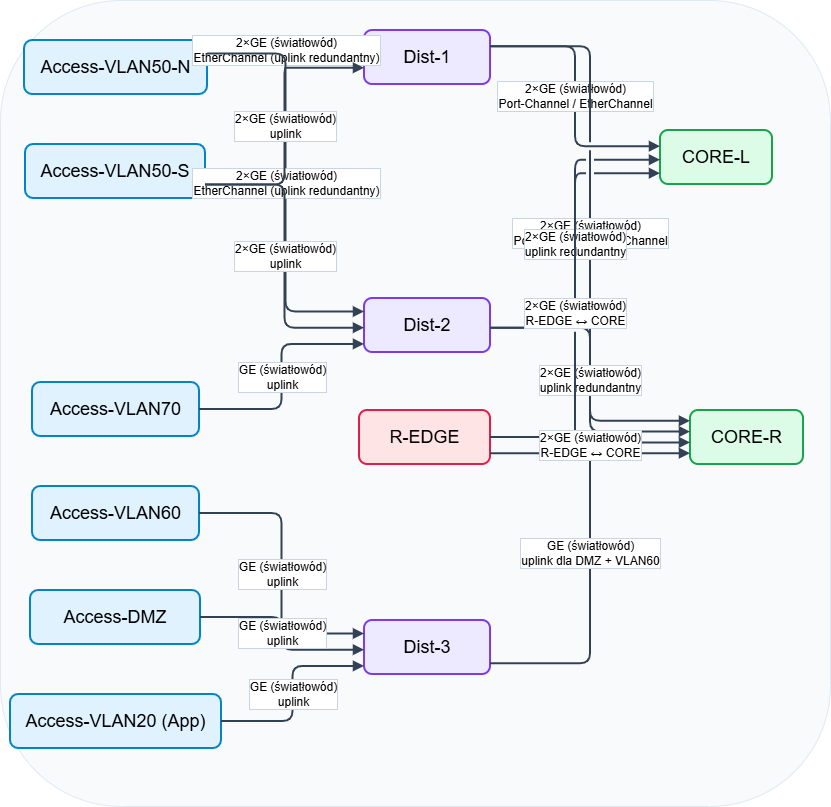

The diagram above was exported from draw.io. Its source (the exported page's mxGraphModel, read from the mxfile embedded in the PNG):
<mxGraphModel dx="1540" dy="816" grid="0" gridSize="10" guides="1" tooltips="1" connect="1" arrows="1" fold="1" page="1" pageScale="1" pageWidth="850" pageHeight="1100" math="0" shadow="0">
  <root>
    <mxCell id="0" />
    <mxCell id="1" parent="0" />
    <mxCell id="XWIJKa-ZdzZv86xuBNL7-1" parent="1" style="rounded=1;whiteSpace=wrap;html=1;fillColor=#f8fafc;strokeColor=#e2e8f0;strokeWidth=1;shadow=0;" value="" vertex="1">
      <mxGeometry height="806" width="830" x="10" y="20" as="geometry" />
    </mxCell>
    <mxCell id="XWIJKa-ZdzZv86xuBNL7-2" parent="1" style="rounded=1;whiteSpace=wrap;html=1;align=center;verticalAlign=middle;strokeWidth=2;fontSize=18;fillColor=#e0f2fe;strokeColor=#0284c7;" value="Access-VLAN50-N" vertex="1">
      <mxGeometry height="54" width="183" x="34" y="60" as="geometry" />
    </mxCell>
    <mxCell id="XWIJKa-ZdzZv86xuBNL7-3" parent="1" style="rounded=1;whiteSpace=wrap;html=1;align=center;verticalAlign=middle;strokeWidth=2;fontSize=18;fillColor=#e0f2fe;strokeColor=#0284c7;" value="Access-VLAN50-S" vertex="1">
      <mxGeometry height="54" width="180" x="35" y="164" as="geometry" />
    </mxCell>
    <mxCell id="XWIJKa-ZdzZv86xuBNL7-4" parent="1" style="rounded=1;whiteSpace=wrap;html=1;align=center;verticalAlign=middle;strokeWidth=2;fontSize=18;fillColor=#e0f2fe;strokeColor=#0284c7;" value="Access-VLAN60" vertex="1">
      <mxGeometry height="54" width="167" x="42" y="506" as="geometry" />
    </mxCell>
    <mxCell id="XWIJKa-ZdzZv86xuBNL7-5" parent="1" style="rounded=1;whiteSpace=wrap;html=1;align=center;verticalAlign=middle;strokeWidth=2;fontSize=18;fillColor=#e0f2fe;strokeColor=#0284c7;" value="Access-VLAN70" vertex="1">
      <mxGeometry height="54" width="167" x="42" y="402" as="geometry" />
    </mxCell>
    <mxCell id="XWIJKa-ZdzZv86xuBNL7-6" parent="1" style="rounded=1;whiteSpace=wrap;html=1;align=center;verticalAlign=middle;strokeWidth=2;fontSize=18;fillColor=#e0f2fe;strokeColor=#0284c7;" value="Access-DMZ" vertex="1">
      <mxGeometry height="54" width="170" x="40" y="610" as="geometry" />
    </mxCell>
    <mxCell id="XWIJKa-ZdzZv86xuBNL7-7" parent="1" style="rounded=1;whiteSpace=wrap;html=1;align=center;verticalAlign=middle;strokeWidth=2;fontSize=18;fillColor=#e0f2fe;strokeColor=#0284c7;" value="Access-VLAN20 (App)" vertex="1">
      <mxGeometry height="54" width="211" x="20" y="714" as="geometry" />
    </mxCell>
    <mxCell id="XWIJKa-ZdzZv86xuBNL7-8" parent="1" style="rounded=1;whiteSpace=wrap;html=1;align=center;verticalAlign=middle;strokeWidth=2;fontSize=18;fillColor=#ede9fe;strokeColor=#7c3aed;" value="Dist-1" vertex="1">
      <mxGeometry height="54" width="126" x="374" y="50" as="geometry" />
    </mxCell>
    <mxCell id="XWIJKa-ZdzZv86xuBNL7-9" parent="1" style="rounded=1;whiteSpace=wrap;html=1;align=center;verticalAlign=middle;strokeWidth=2;fontSize=18;fillColor=#ede9fe;strokeColor=#7c3aed;" value="Dist-2" vertex="1">
      <mxGeometry height="54" width="126" x="374" y="318" as="geometry" />
    </mxCell>
    <mxCell id="XWIJKa-ZdzZv86xuBNL7-10" parent="1" style="rounded=1;whiteSpace=wrap;html=1;align=center;verticalAlign=middle;strokeWidth=2;fontSize=18;fillColor=#ede9fe;strokeColor=#7c3aed;" value="Dist-3" vertex="1">
      <mxGeometry height="54" width="126" x="374" y="640" as="geometry" />
    </mxCell>
    <mxCell id="XWIJKa-ZdzZv86xuBNL7-11" parent="1" style="rounded=1;whiteSpace=wrap;html=1;align=center;verticalAlign=middle;strokeWidth=2;fontSize=18;fillColor=#dcfce7;strokeColor=#16a34a;" value="CORE-L" vertex="1">
      <mxGeometry height="54" width="112" x="670" y="150" as="geometry" />
    </mxCell>
    <mxCell id="XWIJKa-ZdzZv86xuBNL7-12" parent="1" style="rounded=1;whiteSpace=wrap;html=1;align=center;verticalAlign=middle;strokeWidth=2;fontSize=18;fillColor=#dcfce7;strokeColor=#16a34a;" value="CORE-R" vertex="1">
      <mxGeometry height="54" width="113" x="700" y="430" as="geometry" />
    </mxCell>
    <mxCell id="XWIJKa-ZdzZv86xuBNL7-13" parent="1" style="rounded=1;whiteSpace=wrap;html=1;align=center;verticalAlign=middle;strokeWidth=2;fontSize=18;fillColor=#ffe4e6;strokeColor=#e11d48;" value="R-EDGE" vertex="1">
      <mxGeometry height="54" width="131" x="369" y="430" as="geometry" />
    </mxCell>
    <mxCell id="XWIJKa-ZdzZv86xuBNL7-14" edge="1" parent="1" source="XWIJKa-ZdzZv86xuBNL7-2" style="edgeStyle=orthogonalEdgeStyle;rounded=1;orthogonalLoop=1;jettySize=auto;html=1;exitX=1;exitY=0.25;entryX=0;entryY=0.30;endArrow=block;endFill=1;startArrow=none;strokeWidth=2;strokeColor=#334155;fontSize=12;labelBackgroundColor=#ffffff;labelBorderColor=#cbd5e1;jumpStyle=gap;jumpSize=6;" target="XWIJKa-ZdzZv86xuBNL7-8" value="2×GE (światłowód)&#10;EtherChannel (uplink redundantny)">
      <mxGeometry relative="1" as="geometry" />
    </mxCell>
    <mxCell id="XWIJKa-ZdzZv86xuBNL7-15" edge="1" parent="1" source="XWIJKa-ZdzZv86xuBNL7-2" style="edgeStyle=orthogonalEdgeStyle;rounded=1;orthogonalLoop=1;jettySize=auto;html=1;exitX=1;exitY=0.25;entryX=0;entryY=0.25;endArrow=block;endFill=1;startArrow=none;strokeWidth=2;strokeColor=#334155;fontSize=12;labelBackgroundColor=#ffffff;labelBorderColor=#cbd5e1;jumpStyle=gap;jumpSize=6;" target="XWIJKa-ZdzZv86xuBNL7-9" value="2×GE (światłowód)&#10;EtherChannel (uplink redundantny)">
      <mxGeometry relative="1" as="geometry" />
    </mxCell>
    <mxCell id="XWIJKa-ZdzZv86xuBNL7-16" edge="1" parent="1" source="XWIJKa-ZdzZv86xuBNL7-3" style="edgeStyle=orthogonalEdgeStyle;rounded=1;orthogonalLoop=1;jettySize=auto;html=1;exitX=1;exitY=0.75;entryX=0;entryY=0.70;endArrow=block;endFill=1;startArrow=none;strokeWidth=2;strokeColor=#334155;fontSize=12;labelBackgroundColor=#ffffff;labelBorderColor=#cbd5e1;jumpStyle=gap;jumpSize=6;" target="XWIJKa-ZdzZv86xuBNL7-8" value="2×GE (światłowód)&#10;uplink">
      <mxGeometry relative="1" as="geometry" />
    </mxCell>
    <mxCell id="XWIJKa-ZdzZv86xuBNL7-17" edge="1" parent="1" source="XWIJKa-ZdzZv86xuBNL7-3" style="edgeStyle=orthogonalEdgeStyle;rounded=1;orthogonalLoop=1;jettySize=auto;html=1;exitX=1;exitY=0.75;entryX=0;entryY=0.55;endArrow=block;endFill=1;startArrow=none;strokeWidth=2;strokeColor=#334155;fontSize=12;labelBackgroundColor=#ffffff;labelBorderColor=#cbd5e1;jumpStyle=gap;jumpSize=6;" target="XWIJKa-ZdzZv86xuBNL7-9" value="2×GE (światłowód)&#10;uplink">
      <mxGeometry relative="1" as="geometry" />
    </mxCell>
    <mxCell id="XWIJKa-ZdzZv86xuBNL7-18" edge="1" parent="1" source="XWIJKa-ZdzZv86xuBNL7-4" style="edgeStyle=orthogonalEdgeStyle;rounded=1;orthogonalLoop=1;jettySize=auto;html=1;exitX=1;exitY=0.50;entryX=0;entryY=0.25;endArrow=block;endFill=1;startArrow=none;strokeWidth=2;strokeColor=#334155;fontSize=12;labelBackgroundColor=#ffffff;labelBorderColor=#cbd5e1;jumpStyle=gap;jumpSize=6;" target="XWIJKa-ZdzZv86xuBNL7-10" value="GE (światłowód)&#10;uplink">
      <mxGeometry relative="1" as="geometry" />
    </mxCell>
    <mxCell id="XWIJKa-ZdzZv86xuBNL7-19" edge="1" parent="1" source="XWIJKa-ZdzZv86xuBNL7-5" style="edgeStyle=orthogonalEdgeStyle;rounded=1;orthogonalLoop=1;jettySize=auto;html=1;exitX=1;exitY=0.50;entryX=0;entryY=0.85;endArrow=block;endFill=1;startArrow=none;strokeWidth=2;strokeColor=#334155;fontSize=12;labelBackgroundColor=#ffffff;labelBorderColor=#cbd5e1;jumpStyle=gap;jumpSize=6;" target="XWIJKa-ZdzZv86xuBNL7-9" value="GE (światłowód)&#10;uplink">
      <mxGeometry relative="1" as="geometry" />
    </mxCell>
    <mxCell id="XWIJKa-ZdzZv86xuBNL7-20" edge="1" parent="1" source="XWIJKa-ZdzZv86xuBNL7-6" style="edgeStyle=orthogonalEdgeStyle;rounded=1;orthogonalLoop=1;jettySize=auto;html=1;exitX=1;exitY=0.50;entryX=0;entryY=0.55;endArrow=block;endFill=1;startArrow=none;strokeWidth=2;strokeColor=#334155;fontSize=12;labelBackgroundColor=#ffffff;labelBorderColor=#cbd5e1;jumpStyle=gap;jumpSize=6;" target="XWIJKa-ZdzZv86xuBNL7-10" value="GE (światłowód)&#10;uplink">
      <mxGeometry relative="1" as="geometry" />
    </mxCell>
    <mxCell id="XWIJKa-ZdzZv86xuBNL7-21" edge="1" parent="1" source="XWIJKa-ZdzZv86xuBNL7-7" style="edgeStyle=orthogonalEdgeStyle;rounded=1;orthogonalLoop=1;jettySize=auto;html=1;exitX=1;exitY=0.50;entryX=0;entryY=0.85;endArrow=block;endFill=1;startArrow=none;strokeWidth=2;strokeColor=#334155;fontSize=12;labelBackgroundColor=#ffffff;labelBorderColor=#cbd5e1;jumpStyle=gap;jumpSize=6;" target="XWIJKa-ZdzZv86xuBNL7-10" value="GE (światłowód)&#10;uplink">
      <mxGeometry relative="1" as="geometry" />
    </mxCell>
    <mxCell id="XWIJKa-ZdzZv86xuBNL7-22" edge="1" parent="1" source="XWIJKa-ZdzZv86xuBNL7-8" style="edgeStyle=orthogonalEdgeStyle;rounded=1;orthogonalLoop=1;jettySize=auto;html=1;exitX=1;exitY=0.30;entryX=0;entryY=0.30;endArrow=block;endFill=1;startArrow=none;strokeWidth=2;strokeColor=#334155;fontSize=12;labelBackgroundColor=#ffffff;labelBorderColor=#cbd5e1;jumpStyle=gap;jumpSize=6;" target="XWIJKa-ZdzZv86xuBNL7-11" value="2×GE (światłowód)&#10;Port-Channel / EtherChannel">
      <mxGeometry relative="1" as="geometry" />
    </mxCell>
    <mxCell id="XWIJKa-ZdzZv86xuBNL7-23" edge="1" parent="1" source="XWIJKa-ZdzZv86xuBNL7-8" style="edgeStyle=orthogonalEdgeStyle;rounded=1;orthogonalLoop=1;jettySize=auto;html=1;exitX=1;exitY=0.30;entryX=0;entryY=0.20;endArrow=block;endFill=1;startArrow=none;strokeWidth=2;strokeColor=#334155;fontSize=12;labelBackgroundColor=#ffffff;labelBorderColor=#cbd5e1;jumpStyle=gap;jumpSize=6;" target="XWIJKa-ZdzZv86xuBNL7-12" value="2×GE (światłowód)&#10;Port-Channel / EtherChannel">
      <mxGeometry relative="1" as="geometry" />
    </mxCell>
    <mxCell id="XWIJKa-ZdzZv86xuBNL7-24" edge="1" parent="1" source="XWIJKa-ZdzZv86xuBNL7-9" style="edgeStyle=orthogonalEdgeStyle;rounded=1;orthogonalLoop=1;jettySize=auto;html=1;exitX=1;exitY=0.55;entryX=0;entryY=0.55;endArrow=block;endFill=1;startArrow=none;strokeWidth=2;strokeColor=#334155;fontSize=12;labelBackgroundColor=#ffffff;labelBorderColor=#cbd5e1;jumpStyle=gap;jumpSize=6;" target="XWIJKa-ZdzZv86xuBNL7-11" value="2×GE (światłowód)&#10;uplink redundantny">
      <mxGeometry relative="1" as="geometry" />
    </mxCell>
    <mxCell id="XWIJKa-ZdzZv86xuBNL7-25" edge="1" parent="1" source="XWIJKa-ZdzZv86xuBNL7-9" style="edgeStyle=orthogonalEdgeStyle;rounded=1;orthogonalLoop=1;jettySize=auto;html=1;exitX=1;exitY=0.55;entryX=0;entryY=0.40;endArrow=block;endFill=1;startArrow=none;strokeWidth=2;strokeColor=#334155;fontSize=12;labelBackgroundColor=#ffffff;labelBorderColor=#cbd5e1;jumpStyle=gap;jumpSize=6;" target="XWIJKa-ZdzZv86xuBNL7-12" value="2×GE (światłowód)&#10;uplink redundantny">
      <mxGeometry relative="1" as="geometry" />
    </mxCell>
    <mxCell id="XWIJKa-ZdzZv86xuBNL7-26" edge="1" parent="1" source="XWIJKa-ZdzZv86xuBNL7-10" style="edgeStyle=orthogonalEdgeStyle;rounded=1;orthogonalLoop=1;jettySize=auto;html=1;exitX=1;exitY=0.80;entryX=0;entryY=0.60;endArrow=block;endFill=1;startArrow=none;strokeWidth=2;strokeColor=#334155;fontSize=12;labelBackgroundColor=#ffffff;labelBorderColor=#cbd5e1;jumpStyle=gap;jumpSize=6;" target="XWIJKa-ZdzZv86xuBNL7-12" value="GE (światłowód)&#10;uplink dla DMZ + VLAN60">
      <mxGeometry relative="1" as="geometry" />
    </mxCell>
    <mxCell id="XWIJKa-ZdzZv86xuBNL7-27" edge="1" parent="1" source="XWIJKa-ZdzZv86xuBNL7-13" style="edgeStyle=orthogonalEdgeStyle;rounded=1;orthogonalLoop=1;jettySize=auto;html=1;exitX=1;exitY=0.80;entryX=0;entryY=0.80;endArrow=block;endFill=1;startArrow=none;strokeWidth=2;strokeColor=#334155;fontSize=12;labelBackgroundColor=#ffffff;labelBorderColor=#cbd5e1;jumpStyle=gap;jumpSize=6;" target="XWIJKa-ZdzZv86xuBNL7-11" value="2×GE (światłowód)&#10;R-EDGE ↔ CORE">
      <mxGeometry relative="1" as="geometry" />
    </mxCell>
    <mxCell id="XWIJKa-ZdzZv86xuBNL7-28" edge="1" parent="1" source="XWIJKa-ZdzZv86xuBNL7-13" style="edgeStyle=orthogonalEdgeStyle;rounded=1;orthogonalLoop=1;jettySize=auto;html=1;exitX=1;exitY=0.50;entryX=0;entryY=0.80;endArrow=block;endFill=1;startArrow=none;strokeWidth=2;strokeColor=#334155;fontSize=12;labelBackgroundColor=#ffffff;labelBorderColor=#cbd5e1;jumpStyle=gap;jumpSize=6;" target="XWIJKa-ZdzZv86xuBNL7-12" value="2×GE (światłowód)&#10;R-EDGE ↔ CORE">
      <mxGeometry relative="1" as="geometry" />
    </mxCell>
  </root>
</mxGraphModel>